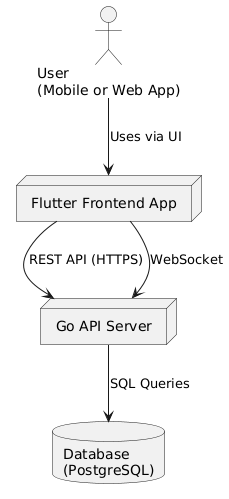

The diagram above was rendered by PlantUML. Its source (embedded in the PNG):
@startuml
actor User as "User\n(Mobile or Web App)"

node "Flutter Frontend App" as Frontend
node "Go API Server" as Backend
database "Database\n(PostgreSQL)" as DB

User --> Frontend : Uses via UI
Frontend --> Backend : REST API (HTTPS)
Frontend --> Backend : WebSocket
Backend --> DB : SQL Queries
@enduml